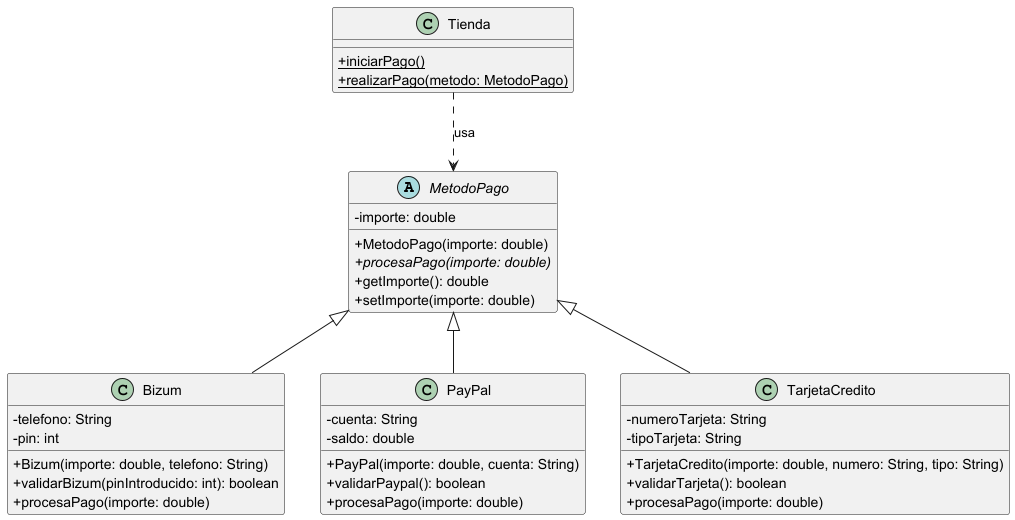

The diagram above was rendered by PlantUML. Its source (embedded in the PNG):
@startuml

skinparam classAttributeIconSize 0

abstract class MetodoPago {
    - importe: double
    + MetodoPago(importe: double)
    + {abstract} procesaPago(importe: double)
    + getImporte(): double
    + setImporte(importe: double)
}

class Bizum {
    - telefono: String
    - pin: int
    + Bizum(importe: double, telefono: String)
    + validarBizum(pinIntroducido: int): boolean
    + procesaPago(importe: double)
}

class PayPal {
    - cuenta: String
    - saldo: double
    + PayPal(importe: double, cuenta: String)
    + validarPaypal(): boolean
    + procesaPago(importe: double)
}

class TarjetaCredito {
    - numeroTarjeta: String
    - tipoTarjeta: String
    + TarjetaCredito(importe: double, numero: String, tipo: String)
    + validarTarjeta(): boolean
    + procesaPago(importe: double)
}

class Tienda {
    + {static} iniciarPago()
    + {static} realizarPago(metodo: MetodoPago)
}

MetodoPago <|-- Bizum
MetodoPago <|-- PayPal
MetodoPago <|-- TarjetaCredito
Tienda ..> MetodoPago : usa

@enduml